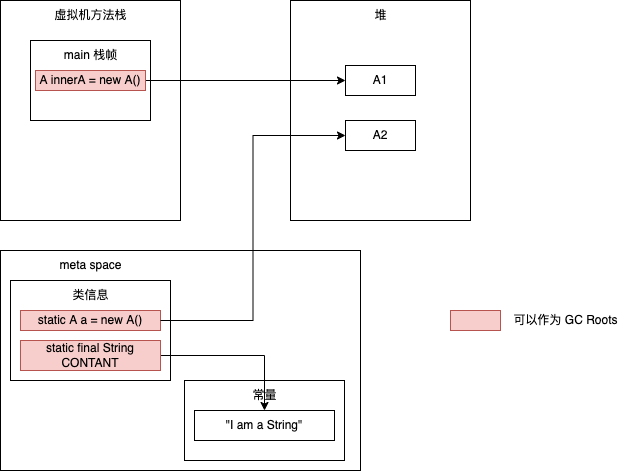

The diagram above was exported from draw.io. Its source (the exported page's mxGraphModel, read from the mxfile embedded in the PNG):
<mxGraphModel dx="946" dy="725" grid="1" gridSize="10" guides="1" tooltips="1" connect="1" arrows="1" fold="1" page="1" pageScale="1" pageWidth="827" pageHeight="1169" math="0" shadow="0">
  <root>
    <mxCell id="0" />
    <mxCell id="1" parent="0" />
    <mxCell id="5Peeo-9I3amejsr-tRHv-1" value="" style="rounded=0;whiteSpace=wrap;html=1;" vertex="1" parent="1">
      <mxGeometry x="150" y="200" width="180" height="220" as="geometry" />
    </mxCell>
    <mxCell id="5Peeo-9I3amejsr-tRHv-2" value="虚拟机方法栈" style="text;html=1;align=center;verticalAlign=middle;resizable=0;points=[];autosize=1;strokeColor=none;fillColor=none;" vertex="1" parent="1">
      <mxGeometry x="190" y="200" width="100" height="30" as="geometry" />
    </mxCell>
    <mxCell id="5Peeo-9I3amejsr-tRHv-3" value="" style="rounded=0;whiteSpace=wrap;html=1;" vertex="1" parent="1">
      <mxGeometry x="440" y="200" width="180" height="220" as="geometry" />
    </mxCell>
    <mxCell id="5Peeo-9I3amejsr-tRHv-4" value="" style="rounded=0;whiteSpace=wrap;html=1;" vertex="1" parent="1">
      <mxGeometry x="180" y="240" width="120" height="80" as="geometry" />
    </mxCell>
    <mxCell id="5Peeo-9I3amejsr-tRHv-5" value="堆" style="text;html=1;align=center;verticalAlign=middle;resizable=0;points=[];autosize=1;strokeColor=none;fillColor=none;" vertex="1" parent="1">
      <mxGeometry x="510" y="200" width="40" height="30" as="geometry" />
    </mxCell>
    <mxCell id="5Peeo-9I3amejsr-tRHv-6" value="main 栈帧" style="text;html=1;align=center;verticalAlign=middle;resizable=0;points=[];autosize=1;strokeColor=none;fillColor=none;" vertex="1" parent="1">
      <mxGeometry x="200" y="240" width="80" height="30" as="geometry" />
    </mxCell>
    <mxCell id="5Peeo-9I3amejsr-tRHv-9" style="edgeStyle=orthogonalEdgeStyle;rounded=0;orthogonalLoop=1;jettySize=auto;html=1;entryX=0;entryY=0.5;entryDx=0;entryDy=0;" edge="1" parent="1" source="5Peeo-9I3amejsr-tRHv-7" target="5Peeo-9I3amejsr-tRHv-8">
      <mxGeometry relative="1" as="geometry" />
    </mxCell>
    <mxCell id="5Peeo-9I3amejsr-tRHv-7" value="A innerA = new A()" style="rounded=0;whiteSpace=wrap;html=1;fillColor=#f8cecc;strokeColor=#b85450;" vertex="1" parent="1">
      <mxGeometry x="185" y="270" width="110" height="20" as="geometry" />
    </mxCell>
    <mxCell id="5Peeo-9I3amejsr-tRHv-8" value="A1" style="rounded=0;whiteSpace=wrap;html=1;" vertex="1" parent="1">
      <mxGeometry x="495" y="265" width="70" height="30" as="geometry" />
    </mxCell>
    <mxCell id="5Peeo-9I3amejsr-tRHv-10" value="" style="rounded=0;whiteSpace=wrap;html=1;" vertex="1" parent="1">
      <mxGeometry x="150" y="450" width="360" height="220" as="geometry" />
    </mxCell>
    <mxCell id="5Peeo-9I3amejsr-tRHv-11" value="meta space" style="text;html=1;align=center;verticalAlign=middle;resizable=0;points=[];autosize=1;strokeColor=none;fillColor=none;" vertex="1" parent="1">
      <mxGeometry x="195" y="450" width="90" height="30" as="geometry" />
    </mxCell>
    <mxCell id="5Peeo-9I3amejsr-tRHv-12" value="" style="rounded=0;whiteSpace=wrap;html=1;" vertex="1" parent="1">
      <mxGeometry x="160" y="480" width="160" height="100" as="geometry" />
    </mxCell>
    <mxCell id="5Peeo-9I3amejsr-tRHv-13" value="类信息" style="text;html=1;align=center;verticalAlign=middle;resizable=0;points=[];autosize=1;strokeColor=none;fillColor=none;" vertex="1" parent="1">
      <mxGeometry x="210" y="480" width="60" height="30" as="geometry" />
    </mxCell>
    <mxCell id="5Peeo-9I3amejsr-tRHv-17" value="" style="rounded=0;whiteSpace=wrap;html=1;" vertex="1" parent="1">
      <mxGeometry x="334" y="580" width="160" height="80" as="geometry" />
    </mxCell>
    <mxCell id="5Peeo-9I3amejsr-tRHv-14" value="static A a = new A()" style="rounded=0;whiteSpace=wrap;html=1;fillColor=#f8cecc;strokeColor=#b85450;" vertex="1" parent="1">
      <mxGeometry x="170" y="510" width="140" height="20" as="geometry" />
    </mxCell>
    <mxCell id="5Peeo-9I3amejsr-tRHv-15" value="A2" style="rounded=0;whiteSpace=wrap;html=1;" vertex="1" parent="1">
      <mxGeometry x="495" y="320" width="70" height="30" as="geometry" />
    </mxCell>
    <mxCell id="5Peeo-9I3amejsr-tRHv-16" style="edgeStyle=orthogonalEdgeStyle;rounded=0;orthogonalLoop=1;jettySize=auto;html=1;entryX=0;entryY=0.5;entryDx=0;entryDy=0;" edge="1" parent="1" source="5Peeo-9I3amejsr-tRHv-14" target="5Peeo-9I3amejsr-tRHv-15">
      <mxGeometry relative="1" as="geometry" />
    </mxCell>
    <mxCell id="5Peeo-9I3amejsr-tRHv-18" value="常量" style="text;html=1;align=center;verticalAlign=middle;resizable=0;points=[];autosize=1;strokeColor=none;fillColor=none;" vertex="1" parent="1">
      <mxGeometry x="389" y="580" width="50" height="30" as="geometry" />
    </mxCell>
    <mxCell id="5Peeo-9I3amejsr-tRHv-21" style="edgeStyle=orthogonalEdgeStyle;rounded=0;orthogonalLoop=1;jettySize=auto;html=1;entryX=0.5;entryY=0;entryDx=0;entryDy=0;" edge="1" parent="1" source="5Peeo-9I3amejsr-tRHv-19" target="5Peeo-9I3amejsr-tRHv-20">
      <mxGeometry relative="1" as="geometry" />
    </mxCell>
    <mxCell id="5Peeo-9I3amejsr-tRHv-19" value="static final String CONTANT" style="rounded=0;whiteSpace=wrap;html=1;fillColor=#f8cecc;strokeColor=#b85450;" vertex="1" parent="1">
      <mxGeometry x="170" y="540" width="140" height="30" as="geometry" />
    </mxCell>
    <mxCell id="5Peeo-9I3amejsr-tRHv-20" value="&quot;I am a String&quot;" style="rounded=0;whiteSpace=wrap;html=1;" vertex="1" parent="1">
      <mxGeometry x="344" y="610" width="140" height="30" as="geometry" />
    </mxCell>
    <mxCell id="5Peeo-9I3amejsr-tRHv-22" value="" style="rounded=0;whiteSpace=wrap;html=1;fillColor=#f8cecc;strokeColor=#b85450;" vertex="1" parent="1">
      <mxGeometry x="600" y="510" width="50" height="20" as="geometry" />
    </mxCell>
    <mxCell id="5Peeo-9I3amejsr-tRHv-23" value="可以作为 GC Roots" style="text;html=1;align=center;verticalAlign=middle;resizable=0;points=[];autosize=1;strokeColor=none;fillColor=none;" vertex="1" parent="1">
      <mxGeometry x="650" y="505" width="130" height="30" as="geometry" />
    </mxCell>
  </root>
</mxGraphModel>